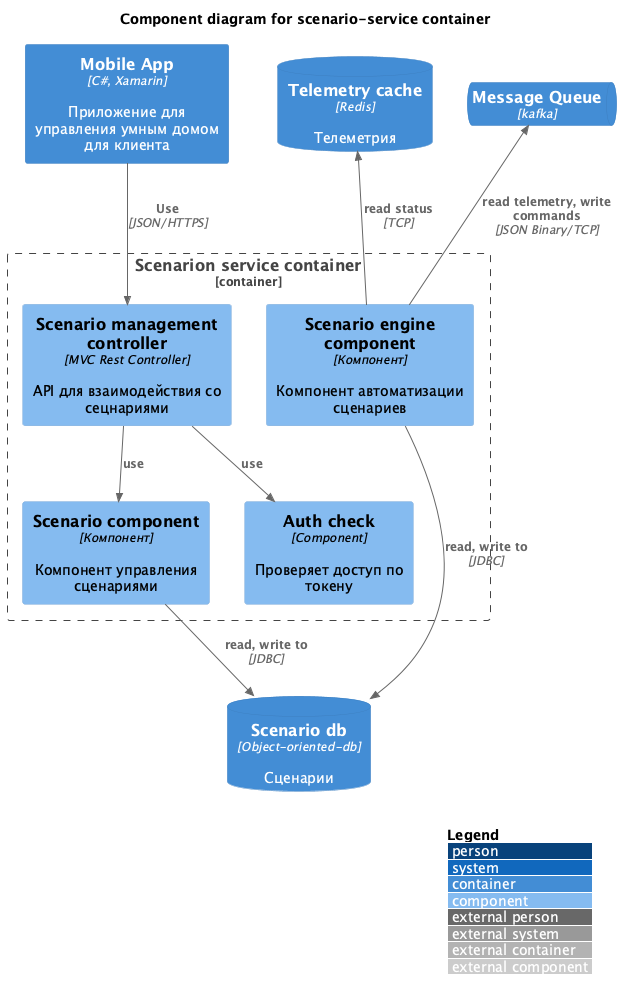

The diagram above was rendered by PlantUML. Its source (embedded in the PNG):
@startuml Smarthome-component-scenario
!include https://raw.githubusercontent.com/plantuml-stdlib/C4-PlantUML/master/C4_Component.puml
' uncomment the following line and comment the first to use locally
' !include C4_Component.puml

LAYOUT_WITH_LEGEND()

title Component diagram for scenario-service container

Container(mobile_app, "Mobile App", "C#, Xamarin", "Приложение для управления умным домом для клиента")
ContainerQueue(smarthome_mq, "Message Queue", "kafka")
ContainerDb(scenario_service_db, "Scenario db", "Object-oriented-db", "Сценарии")
ContainerDb(telemetry_cache, "Telemetry cache", "Redis", "Телеметрия")

Container_Boundary(scenario_service, "Scenarion service container") {
    Component(auth_check, "Auth check","Component", "Проверяет доступ по токену")
    Component(scenario_controller, "Scenario management controller", "MVC Rest Controller", "API для взаимодействия со сецнариями")

    Component(scenario_manage_service, "Scenario component", "Компонент", "Компонент управления сценариями")
    Component(scenario_engine, "Scenario engine component", "Компонент", "Компонент автоматизации сценариев")

}
Rel(mobile_app, scenario_controller, "Use", "JSON/HTTPS")

Rel(scenario_controller, scenario_manage_service, "use")
Rel(scenario_controller, auth_check, "use")

Rel(scenario_manage_service, scenario_service_db, "read, write to", "JDBC")

Rel(scenario_engine, scenario_service_db, "read, write to", "JDBC")
Rel_U(scenario_engine, telemetry_cache, "read status", "TCP")
Rel_U(scenario_engine, smarthome_mq, "read telemetry, write commands", "JSON Binary/TCP")

@enduml